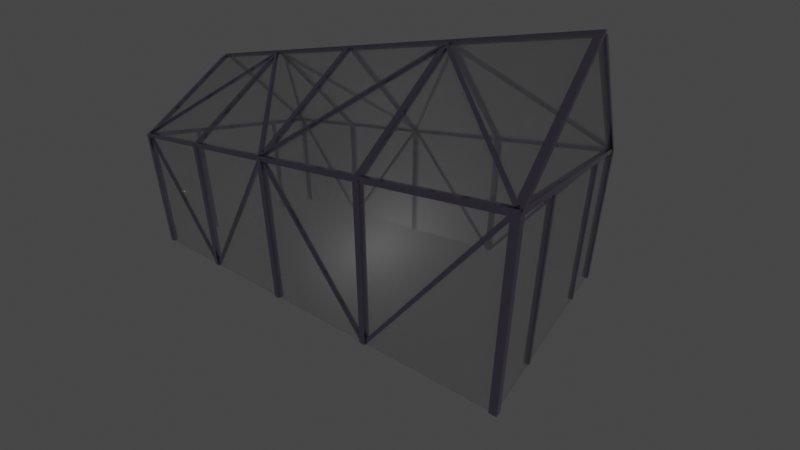 # Source: greenhouse.blend  (saved by Blender 3.0.42; exported with 4.5.12 LTS)
import bpy
from mathutils import Matrix  # noqa: F401  (used for matrix-valued properties, if any)

bpy.ops.wm.read_factory_settings(use_empty=True)
scene = bpy.context.scene
scene.name = 'Scene'

# ---- collections
col_collection = bpy.data.collections.new('Collection'); scene.collection.children.link(col_collection)

# ---- materials (node trees are filled in below, after node groups)
mat_metal = bpy.data.materials.new('metal')
mat_metal.alpha_threshold = 0.0
mat_metal.use_transparent_shadow = False
mat_metal.line_color = (0.0, 0.0, 0.0, 1.0)
mat_window = bpy.data.materials.new('window')
mat_window.use_transparent_shadow = False

# ---- material node trees
mat_metal.use_nodes = True; mat_metal.node_tree.nodes.clear()
_N = mat_metal.node_tree.nodes; _L = mat_metal.node_tree.links
n0 = _N.new('ShaderNodeOutputMaterial'); n0.name = 'Material Output'; n0.location = (300, 300)
n1 = _N.new('ShaderNodeBsdfPrincipled'); n1.name = 'Principled BSDF'; n1.location = (10, 300)
n1.distribution = 'GGX'
n1.subsurface_method = 'RANDOM_WALK_SKIN'
n1.inputs[0].default_value = (0.366, 0.3287, 0.4666, 1.0)
n1.inputs[1].default_value = 1.0
n1.inputs[2].default_value = 0.01364
n1.inputs[3].default_value = 1.45
n1.inputs[27].default_value = (0.0, 0.0, 0.0, 1.0)
n1.inputs[28].default_value = 1.0
_L.new(n1.outputs[0], n0.inputs[0])
n0.is_active_output = True
mat_window.use_nodes = True; mat_window.node_tree.nodes.clear()
_N = mat_window.node_tree.nodes; _L = mat_window.node_tree.links
n0 = _N.new('ShaderNodeBsdfPrincipled'); n0.name = 'Principled BSDF'; n0.location = (10, 300)
n0.distribution = 'GGX'
n0.subsurface_method = 'RANDOM_WALK_SKIN'
n0.inputs[2].default_value = 0.75
n0.inputs[3].default_value = 1.45
n0.inputs[4].default_value = 0.2864
n0.inputs[18].default_value = 0.4682
n0.inputs[19].default_value = 0.08409
n0.inputs[20].default_value = 0.01636
n0.inputs[27].default_value = (0.0, 0.0, 0.0, 1.0)
n0.inputs[28].default_value = 1.0
n1 = _N.new('ShaderNodeOutputMaterial'); n1.name = 'Material Output'; n1.location = (300, 300)
_L.new(n0.outputs[0], n1.inputs[0])
n1.is_active_output = True

# ---- world
world_world = bpy.data.worlds.new('World'); scene.world = world_world
world_world.use_nodes = True; world_world.node_tree.nodes.clear()
_N = world_world.node_tree.nodes; _L = world_world.node_tree.links
n0 = _N.new('ShaderNodeOutputWorld'); n0.name = 'World Output'; n0.location = (300, 300)
n1 = _N.new('ShaderNodeBackground'); n1.name = 'Background'; n1.location = (10, 300)
n1.inputs[0].default_value = (0.05088, 0.05088, 0.05088, 1.0)
_L.new(n1.outputs[0], n0.inputs[0])
n0.is_active_output = True
world_world.color = (0.05088, 0.05088, 0.05088)
world_world.use_sun_shadow = False
world_world.sun_shadow_jitter_overblur = 0.0

# ---- cameras
cam_camera = bpy.data.cameras.new('Camera')
cam_camera.clip_end = 100.0
cam_camera.lens = 17.21
cam_camera.ortho_scale = 7.314

# ---- lights
light_light = bpy.data.lights.new('Light', 'POINT')
light_light.transmission_factor = 0.0
light_light.energy = 1000.0
light_light.shadow_soft_size = 0.1
light_light.shadow_maximum_resolution = 0.006
light_light.use_absolute_resolution = True

# ---- meshes
me_cube = bpy.data.meshes.new('Cube')
me_cube.from_pydata([(1.0, 1.0, 1.0), (1.0, 1.0, -1.0), (1.0, -1.0, 1.0), (1.0, -1.0, -1.0), (-1.0, 1.0, 1.0), (-1.0, 1.0, -1.0), (-1.0, -1.0, 1.0), (-1.0, -1.0, -1.0), (1.0, -40.04, 2.333), (-1.0, -40.04, 2.333), (1.0, -38.04, 2.333), (-1.0, -38.04, 2.333)], [], [(4, 6, 9, 11), (3, 2, 6, 7), (7, 6, 4, 5), (5, 1, 3, 7), (1, 0, 2, 3), (5, 4, 0, 1), (10, 11, 9, 8), (2, 0, 10, 8), (0, 4, 11, 10), (6, 2, 8, 9)])
_uv = me_cube.uv_layers.new(name='UVMap')
_uv.uv.foreach_set('vector', [0.625, 0.25, 0.625, 0.0, 0.625, 0.0, 0.625, 0.25, 0.375, 0.75, 0.625, 0.75, 0.625, 1.0, 0.375, 1.0, 0.375, 0.0, 0.625, 0.0, 0.625, 0.25, 0.375, 0.25, 0.125, 0.5, 0.375, 0.5, 0.375, 0.75, 0.125, 0.75, 0.375, 0.5, 0.625, 0.5, 0.625, 0.75, 0.375, 0.75, 0.375, 0.25, 0.625, 0.25, 0.625, 0.5, 0.375, 0.5, 0.625, 0.5, 0.875, 0.5, 0.875, 0.75, 0.625, 0.75, 0.625, 0.75, 0.625, 0.5, 0.625, 0.5, 0.625, 0.75, 0.625, 0.5, 0.625, 0.25, 0.625, 0.25, 0.625, 0.5, 0.625, 1.0, 0.625, 0.75, 0.625, 0.75, 0.625, 1.0])
me_cube.materials.append(mat_metal)
me_cube.use_remesh_preserve_volume = False
me_cube.use_remesh_preserve_attributes = False
me_cube.use_mirror_vertex_groups = False
me_cube.update()
me_cube_001 = bpy.data.meshes.new('Cube.001')
me_cube_001.from_pydata([(-1.0, -1.0, -1.0), (-1.0, -1.0, 1.0), (-1.0, 1.0, -1.0), (-1.0, 1.0, 1.0), (1.0, -1.0, -1.0), (1.0, -1.0, 1.0), (1.0, 1.0, -1.0), (1.0, 1.0, 1.0)], [], [(0, 1, 3, 2), (2, 3, 7, 6), (6, 7, 5, 4), (4, 5, 1, 0), (2, 6, 4, 0), (7, 3, 1, 5)])
_uv = me_cube_001.uv_layers.new(name='UVMap')
_uv.uv.foreach_set('vector', [0.375, 0.0, 0.625, 0.0, 0.625, 0.25, 0.375, 0.25, 0.375, 0.25, 0.625, 0.25, 0.625, 0.5, 0.375, 0.5, 0.375, 0.5, 0.625, 0.5, 0.625, 0.75, 0.375, 0.75, 0.375, 0.75, 0.625, 0.75, 0.625, 1.0, 0.375, 1.0, 0.125, 0.5, 0.375, 0.5, 0.375, 0.75, 0.125, 0.75, 0.625, 0.5, 0.875, 0.5, 0.875, 0.75, 0.625, 0.75])
me_cube_001.materials.append(mat_metal)
me_cube_001.use_remesh_fix_poles = True
me_cube_001.use_remesh_preserve_attributes = False
me_cube_001.update()
me_cube_002 = bpy.data.meshes.new('Cube.002')
me_cube_002.from_pydata([(-1.0, -1.0, -1.0), (-1.0, -1.0, 1.0), (-1.0, 1.0, -1.0), (-1.0, 1.0, 1.0), (1.0, -1.0, -1.0), (1.0, -1.0, 1.0), (1.0, 1.0, -1.0), (1.0, 1.0, 1.0)], [], [(0, 1, 3, 2), (2, 3, 7, 6), (6, 7, 5, 4), (4, 5, 1, 0), (2, 6, 4, 0), (7, 3, 1, 5)])
_uv = me_cube_002.uv_layers.new(name='UVMap')
_uv.uv.foreach_set('vector', [0.375, 0.0, 0.625, 0.0, 0.625, 0.25, 0.375, 0.25, 0.375, 0.25, 0.625, 0.25, 0.625, 0.5, 0.375, 0.5, 0.375, 0.5, 0.625, 0.5, 0.625, 0.75, 0.375, 0.75, 0.375, 0.75, 0.625, 0.75, 0.625, 1.0, 0.375, 1.0, 0.125, 0.5, 0.375, 0.5, 0.375, 0.75, 0.125, 0.75, 0.625, 0.5, 0.875, 0.5, 0.875, 0.75, 0.625, 0.75])
me_cube_002.materials.append(mat_metal)
me_cube_002.use_remesh_fix_poles = True
me_cube_002.use_remesh_preserve_attributes = False
me_cube_002.update()
me_cube_003 = bpy.data.meshes.new('Cube.003')
me_cube_003.from_pydata([(-1.0, -1.0, -1.0), (-1.0, -1.0, 1.0), (-1.0, 1.0, -1.0), (-1.0, 1.0, 1.0), (1.0, -1.0, -1.0), (1.0, -1.0, 1.0), (1.0, 1.0, -1.0), (1.0, 1.0, 1.0)], [], [(0, 1, 3, 2), (2, 3, 7, 6), (6, 7, 5, 4), (4, 5, 1, 0), (2, 6, 4, 0), (7, 3, 1, 5)])
_uv = me_cube_003.uv_layers.new(name='UVMap')
_uv.uv.foreach_set('vector', [0.375, 0.0, 0.625, 0.0, 0.625, 0.25, 0.375, 0.25, 0.375, 0.25, 0.625, 0.25, 0.625, 0.5, 0.375, 0.5, 0.375, 0.5, 0.625, 0.5, 0.625, 0.75, 0.375, 0.75, 0.375, 0.75, 0.625, 0.75, 0.625, 1.0, 0.375, 1.0, 0.125, 0.5, 0.375, 0.5, 0.375, 0.75, 0.125, 0.75, 0.625, 0.5, 0.875, 0.5, 0.875, 0.75, 0.625, 0.75])
me_cube_003.materials.append(mat_metal)
me_cube_003.use_remesh_fix_poles = True
me_cube_003.use_remesh_preserve_attributes = False
me_cube_003.update()
me_cube_004 = bpy.data.meshes.new('Cube.004')
me_cube_004.from_pydata([(-1.0, -1.0, -1.0), (-1.0, -1.0, 1.0), (-1.0, 1.0, -1.0), (-1.0, 1.0, 1.0), (1.0, -1.0, -1.0), (1.0, -1.0, 1.0), (1.0, 1.0, -1.0), (1.0, 1.0, 1.0)], [], [(0, 1, 3, 2), (2, 3, 7, 6), (6, 7, 5, 4), (4, 5, 1, 0), (2, 6, 4, 0), (7, 3, 1, 5)])
_uv = me_cube_004.uv_layers.new(name='UVMap')
_uv.uv.foreach_set('vector', [0.375, 0.0, 0.625, 0.0, 0.625, 0.25, 0.375, 0.25, 0.375, 0.25, 0.625, 0.25, 0.625, 0.5, 0.375, 0.5, 0.375, 0.5, 0.625, 0.5, 0.625, 0.75, 0.375, 0.75, 0.375, 0.75, 0.625, 0.75, 0.625, 1.0, 0.375, 1.0, 0.125, 0.5, 0.375, 0.5, 0.375, 0.75, 0.125, 0.75, 0.625, 0.5, 0.875, 0.5, 0.875, 0.75, 0.625, 0.75])
me_cube_004.materials.append(mat_metal)
me_cube_004.use_remesh_fix_poles = True
me_cube_004.use_remesh_preserve_attributes = False
me_cube_004.update()
me_cube_005 = bpy.data.meshes.new('Cube.005')
me_cube_005.from_pydata([(-1.0, -1.0, -1.0), (-1.0, -1.0, 1.0), (-1.0, 1.0, -1.0), (-1.0, 1.0, 1.0), (1.0, -1.0, -1.0), (1.0, -1.0, 1.0), (1.0, 1.0, -1.0), (1.0, 1.0, 1.0)], [], [(0, 1, 3, 2), (2, 3, 7, 6), (6, 7, 5, 4), (4, 5, 1, 0), (2, 6, 4, 0), (7, 3, 1, 5)])
_uv = me_cube_005.uv_layers.new(name='UVMap')
_uv.uv.foreach_set('vector', [0.375, 0.0, 0.625, 0.0, 0.625, 0.25, 0.375, 0.25, 0.375, 0.25, 0.625, 0.25, 0.625, 0.5, 0.375, 0.5, 0.375, 0.5, 0.625, 0.5, 0.625, 0.75, 0.375, 0.75, 0.375, 0.75, 0.625, 0.75, 0.625, 1.0, 0.375, 1.0, 0.125, 0.5, 0.375, 0.5, 0.375, 0.75, 0.125, 0.75, 0.625, 0.5, 0.875, 0.5, 0.875, 0.75, 0.625, 0.75])
me_cube_005.materials.append(mat_metal)
me_cube_005.use_remesh_fix_poles = True
me_cube_005.use_remesh_preserve_attributes = False
me_cube_005.update()
me_cube_006 = bpy.data.meshes.new('Cube.006')
me_cube_006.from_pydata([(-1.0, -1.0, -1.0), (-1.0, -1.0, 1.0), (-1.0, 1.0, -1.0), (-1.0, 1.0, 1.0), (1.0, -1.0, -1.0), (1.0, -1.0, 1.0), (1.0, 1.0, -1.0), (1.0, 1.0, 1.0)], [], [(0, 1, 3, 2), (2, 3, 7, 6), (6, 7, 5, 4), (4, 5, 1, 0), (2, 6, 4, 0), (7, 3, 1, 5)])
_uv = me_cube_006.uv_layers.new(name='UVMap')
_uv.uv.foreach_set('vector', [0.375, 0.0, 0.625, 0.0, 0.625, 0.25, 0.375, 0.25, 0.375, 0.25, 0.625, 0.25, 0.625, 0.5, 0.375, 0.5, 0.375, 0.5, 0.625, 0.5, 0.625, 0.75, 0.375, 0.75, 0.375, 0.75, 0.625, 0.75, 0.625, 1.0, 0.375, 1.0, 0.125, 0.5, 0.375, 0.5, 0.375, 0.75, 0.125, 0.75, 0.625, 0.5, 0.875, 0.5, 0.875, 0.75, 0.625, 0.75])
me_cube_006.materials.append(mat_metal)
me_cube_006.use_remesh_fix_poles = True
me_cube_006.use_remesh_preserve_attributes = False
me_cube_006.update()
me_cube_007 = bpy.data.meshes.new('Cube.007')
me_cube_007.from_pydata([(-1.0, -1.0, -1.0), (-1.0, -1.0, 1.0), (-1.0, 1.0, -1.0), (-1.0, 1.0, 1.0), (1.0, -1.0, -1.0), (1.0, -1.0, 1.0), (1.0, 1.0, -1.0), (1.0, 1.0, 1.0)], [], [(0, 1, 3, 2), (2, 3, 7, 6), (6, 7, 5, 4), (4, 5, 1, 0), (2, 6, 4, 0), (7, 3, 1, 5)])
_uv = me_cube_007.uv_layers.new(name='UVMap')
_uv.uv.foreach_set('vector', [0.375, 0.0, 0.625, 0.0, 0.625, 0.25, 0.375, 0.25, 0.375, 0.25, 0.625, 0.25, 0.625, 0.5, 0.375, 0.5, 0.375, 0.5, 0.625, 0.5, 0.625, 0.75, 0.375, 0.75, 0.375, 0.75, 0.625, 0.75, 0.625, 1.0, 0.375, 1.0, 0.125, 0.5, 0.375, 0.5, 0.375, 0.75, 0.125, 0.75, 0.625, 0.5, 0.875, 0.5, 0.875, 0.75, 0.625, 0.75])
me_cube_007.materials.append(mat_metal)
me_cube_007.use_remesh_fix_poles = True
me_cube_007.use_remesh_preserve_attributes = False
me_cube_007.update()
me_cube_008 = bpy.data.meshes.new('Cube.008')
me_cube_008.from_pydata([(-1.0, -1.0, -1.0), (-1.0, -1.0, 1.0), (-1.0, 1.0, -1.0), (-1.0, 1.0, 1.0), (1.0, -1.0, -1.0), (1.0, -1.0, 1.0), (1.0, 1.0, -1.0), (1.0, 1.0, 1.0)], [], [(0, 1, 3, 2), (2, 3, 7, 6), (6, 7, 5, 4), (4, 5, 1, 0), (2, 6, 4, 0), (7, 3, 1, 5)])
_uv = me_cube_008.uv_layers.new(name='UVMap')
_uv.uv.foreach_set('vector', [0.375, 0.0, 0.625, 0.0, 0.625, 0.25, 0.375, 0.25, 0.375, 0.25, 0.625, 0.25, 0.625, 0.5, 0.375, 0.5, 0.375, 0.5, 0.625, 0.5, 0.625, 0.75, 0.375, 0.75, 0.375, 0.75, 0.625, 0.75, 0.625, 1.0, 0.375, 1.0, 0.125, 0.5, 0.375, 0.5, 0.375, 0.75, 0.125, 0.75, 0.625, 0.5, 0.875, 0.5, 0.875, 0.75, 0.625, 0.75])
me_cube_008.materials.append(mat_metal)
me_cube_008.use_remesh_fix_poles = True
me_cube_008.use_remesh_preserve_attributes = False
me_cube_008.update()
me_cube_009 = bpy.data.meshes.new('Cube.009')
me_cube_009.from_pydata([(-1.0, -1.0, -1.0), (-1.0, -1.0, 1.0), (-1.0, 1.0, -1.0), (-1.0, 1.0, 1.0), (1.0, -1.0, -1.0), (1.0, -1.0, 1.0), (1.0, 1.0, -1.0), (1.0, 1.0, 1.0)], [], [(0, 1, 3, 2), (2, 3, 7, 6), (6, 7, 5, 4), (4, 5, 1, 0), (2, 6, 4, 0), (7, 3, 1, 5)])
_uv = me_cube_009.uv_layers.new(name='UVMap')
_uv.uv.foreach_set('vector', [0.375, 0.0, 0.625, 0.0, 0.625, 0.25, 0.375, 0.25, 0.375, 0.25, 0.625, 0.25, 0.625, 0.5, 0.375, 0.5, 0.375, 0.5, 0.625, 0.5, 0.625, 0.75, 0.375, 0.75, 0.375, 0.75, 0.625, 0.75, 0.625, 1.0, 0.375, 1.0, 0.125, 0.5, 0.375, 0.5, 0.375, 0.75, 0.125, 0.75, 0.625, 0.5, 0.875, 0.5, 0.875, 0.75, 0.625, 0.75])
me_cube_009.materials.append(mat_metal)
me_cube_009.use_remesh_fix_poles = True
me_cube_009.use_remesh_preserve_attributes = False
me_cube_009.update()
me_cube_010 = bpy.data.meshes.new('Cube.010')
me_cube_010.from_pydata([(-1.0, -1.0, -1.0), (-1.0, -1.0, 1.0), (-1.0, 1.0, -1.0), (-1.0, 1.0, 1.0), (1.0, -1.0, -1.0), (1.0, -1.0, 1.0), (1.0, 1.0, -1.0), (1.0, 1.0, 1.0)], [], [(0, 1, 3, 2), (2, 3, 7, 6), (6, 7, 5, 4), (4, 5, 1, 0), (2, 6, 4, 0), (7, 3, 1, 5)])
_uv = me_cube_010.uv_layers.new(name='UVMap')
_uv.uv.foreach_set('vector', [0.375, 0.0, 0.625, 0.0, 0.625, 0.25, 0.375, 0.25, 0.375, 0.25, 0.625, 0.25, 0.625, 0.5, 0.375, 0.5, 0.375, 0.5, 0.625, 0.5, 0.625, 0.75, 0.375, 0.75, 0.375, 0.75, 0.625, 0.75, 0.625, 1.0, 0.375, 1.0, 0.125, 0.5, 0.375, 0.5, 0.375, 0.75, 0.125, 0.75, 0.625, 0.5, 0.875, 0.5, 0.875, 0.75, 0.625, 0.75])
me_cube_010.materials.append(mat_metal)
me_cube_010.use_remesh_fix_poles = True
me_cube_010.use_remesh_preserve_attributes = False
me_cube_010.update()
me_cube_011 = bpy.data.meshes.new('Cube.011')
me_cube_011.from_pydata([(-1.0, -1.0, -1.0), (-1.0, -1.0, 1.0), (-1.0, 1.0, -1.0), (-1.0, 1.0, 1.0), (1.0, -1.0, -1.0), (1.0, -1.0, 1.0), (1.0, 1.0, -1.0), (1.0, 1.0, 1.0)], [], [(0, 1, 3, 2), (2, 3, 7, 6), (6, 7, 5, 4), (4, 5, 1, 0), (2, 6, 4, 0), (7, 3, 1, 5)])
_uv = me_cube_011.uv_layers.new(name='UVMap')
_uv.uv.foreach_set('vector', [0.375, 0.0, 0.625, 0.0, 0.625, 0.25, 0.375, 0.25, 0.375, 0.25, 0.625, 0.25, 0.625, 0.5, 0.375, 0.5, 0.375, 0.5, 0.625, 0.5, 0.625, 0.75, 0.375, 0.75, 0.375, 0.75, 0.625, 0.75, 0.625, 1.0, 0.375, 1.0, 0.125, 0.5, 0.375, 0.5, 0.375, 0.75, 0.125, 0.75, 0.625, 0.5, 0.875, 0.5, 0.875, 0.75, 0.625, 0.75])
me_cube_011.materials.append(mat_window)
me_cube_011.use_remesh_fix_poles = True
me_cube_011.use_remesh_preserve_attributes = False
me_cube_011.update()
me_cube_012 = bpy.data.meshes.new('Cube.012')
me_cube_012.from_pydata([(-1.0, -1.0, -1.0), (-1.0, -1.0, 1.0), (-1.0, 1.0, -1.0), (-1.0, 1.0, 1.0), (1.0, -1.0, -1.0), (1.0, -1.0, 1.0), (1.0, 1.0, -1.0), (1.0, 1.0, 1.0)], [], [(0, 1, 3, 2), (2, 3, 7, 6), (6, 7, 5, 4), (4, 5, 1, 0), (2, 6, 4, 0), (7, 3, 1, 5)])
_uv = me_cube_012.uv_layers.new(name='UVMap')
_uv.uv.foreach_set('vector', [0.375, 0.0, 0.625, 0.0, 0.625, 0.25, 0.375, 0.25, 0.375, 0.25, 0.625, 0.25, 0.625, 0.5, 0.375, 0.5, 0.375, 0.5, 0.625, 0.5, 0.625, 0.75, 0.375, 0.75, 0.375, 0.75, 0.625, 0.75, 0.625, 1.0, 0.375, 1.0, 0.125, 0.5, 0.375, 0.5, 0.375, 0.75, 0.125, 0.75, 0.625, 0.5, 0.875, 0.5, 0.875, 0.75, 0.625, 0.75])
me_cube_012.materials.append(mat_window)
me_cube_012.use_remesh_fix_poles = True
me_cube_012.use_remesh_preserve_attributes = False
me_cube_012.update()
me_cube_013 = bpy.data.meshes.new('Cube.013')
me_cube_013.from_pydata([(-1.0, -1.0, -1.0), (-1.0, -1.0, 1.0), (-1.0, 1.0, -1.0), (-1.0, 1.0, 1.0), (1.0, -1.0, -1.0), (1.0, -1.0, 1.0), (1.0, 1.0, -1.0), (1.0, 1.0, 1.0)], [], [(0, 1, 3, 2), (2, 3, 7, 6), (6, 7, 5, 4), (4, 5, 1, 0), (2, 6, 4, 0), (7, 3, 1, 5)])
_uv = me_cube_013.uv_layers.new(name='UVMap')
_uv.uv.foreach_set('vector', [0.375, 0.0, 0.625, 0.0, 0.625, 0.25, 0.375, 0.25, 0.375, 0.25, 0.625, 0.25, 0.625, 0.5, 0.375, 0.5, 0.375, 0.5, 0.625, 0.5, 0.625, 0.75, 0.375, 0.75, 0.375, 0.75, 0.625, 0.75, 0.625, 1.0, 0.375, 1.0, 0.125, 0.5, 0.375, 0.5, 0.375, 0.75, 0.125, 0.75, 0.625, 0.5, 0.875, 0.5, 0.875, 0.75, 0.625, 0.75])
me_cube_013.materials.append(mat_window)
me_cube_013.use_remesh_fix_poles = True
me_cube_013.use_remesh_preserve_attributes = False
me_cube_013.update()
me_cube_014 = bpy.data.meshes.new('Cube.014')
me_cube_014.from_pydata([(-1.0, -1.0, -1.0), (0.0101, -1.0, 1.0), (-1.0, 1.0, -1.0), (0.0101, 1.0, 1.0), (1.0, -1.0, -1.0), (-0.0101, -1.0, 1.0), (1.0, 1.0, -1.0), (-0.0101, 1.0, 1.0)], [], [(0, 1, 3, 2), (2, 3, 7, 6), (6, 7, 5, 4), (4, 5, 1, 0), (2, 6, 4, 0), (7, 3, 1, 5)])
_uv = me_cube_014.uv_layers.new(name='UVMap')
_uv.uv.foreach_set('vector', [0.375, 0.0, 0.625, 0.0, 0.625, 0.25, 0.375, 0.25, 0.375, 0.25, 0.625, 0.25, 0.625, 0.5, 0.375, 0.5, 0.375, 0.5, 0.625, 0.5, 0.625, 0.75, 0.375, 0.75, 0.375, 0.75, 0.625, 0.75, 0.625, 1.0, 0.375, 1.0, 0.125, 0.5, 0.375, 0.5, 0.375, 0.75, 0.125, 0.75, 0.625, 0.5, 0.875, 0.5, 0.875, 0.75, 0.625, 0.75])
me_cube_014.materials.append(mat_window)
me_cube_014.use_remesh_fix_poles = True
me_cube_014.use_remesh_preserve_attributes = False
me_cube_014.update()

# ---- objects
ob_a_frame0 = bpy.data.objects.new('a-frame0', me_cube)
ob_light = bpy.data.objects.new('Light', light_light)
ob_camera = bpy.data.objects.new('Camera', cam_camera)
ob_a_frame1 = bpy.data.objects.new('a-frame1', me_cube)
ob_a_frame2 = bpy.data.objects.new('a-frame2', me_cube)
ob_a_frame3 = bpy.data.objects.new('a-frame3', me_cube)
ob_a_frame4 = bpy.data.objects.new('a-frame4', me_cube)
ob_long_side_horizontal = bpy.data.objects.new('long-side-horizontal', me_cube_001)
ob_lower_cross0 = bpy.data.objects.new('lower-cross0', me_cube_002)
ob_lower_cross1 = bpy.data.objects.new('lower-cross1', me_cube_003)
ob_lower_cross2 = bpy.data.objects.new('lower-cross2', me_cube_004)
ob_lower_cross3 = bpy.data.objects.new('lower-cross3', me_cube_005)
ob_upper_cross0 = bpy.data.objects.new('upper-cross0', me_cube_006)
ob_top_horizontal = bpy.data.objects.new('top-horizontal', me_cube_007)
ob_upper_cross1 = bpy.data.objects.new('upper-cross1', me_cube_008)
ob_upper_cross2 = bpy.data.objects.new('upper-cross2', me_cube_006)
ob_upper_cross3 = bpy.data.objects.new('upper-cross3', me_cube_008)
ob_short_side_horizontal = bpy.data.objects.new('short-side-horizontal', me_cube_009)
ob_short_side_verticle = bpy.data.objects.new('short-side-verticle', me_cube_010)
ob_cube = bpy.data.objects.new('Cube', me_cube_011)
ob_cube_001 = bpy.data.objects.new('Cube.001', me_cube_011)
ob_cube_002 = bpy.data.objects.new('Cube.002', me_cube_011)
ob_cube_003 = bpy.data.objects.new('Cube.003', me_cube_011)
ob_cube_008 = bpy.data.objects.new('Cube.008', me_cube_012)
ob_cube_004 = bpy.data.objects.new('Cube.004', me_cube_012)
ob_cube_005 = bpy.data.objects.new('Cube.005', me_cube_012)
ob_cube_006 = bpy.data.objects.new('Cube.006', me_cube_012)
ob_cube_007 = bpy.data.objects.new('Cube.007', me_cube_013)
ob_cube_009 = bpy.data.objects.new('Cube.009', me_cube_014)

# ---- transforms, parenting, visibility, modifiers, constraints
ob_a_frame0.location = (0.0, 10.0, 6.0)
ob_a_frame0.scale = (0.25, 0.25, 6.0)
ob_a_frame0.lock_rotations_4d = False
ob_a_frame0.empty_display_type = 'ARROWS'
ob_a_frame0.lineart.crease_threshold = 0.0
_m = ob_a_frame0.modifiers.new('Mirror', 'MIRROR')
_m.use_axis = (False, True, False)
_m.mirror_object = ob_light
ob_light.location = (0.0, 0.0, 0.0)
ob_light.lock_rotations_4d = False
ob_light.empty_display_type = 'ARROWS'
ob_light.color = (0.0, 0.0, 0.0, 0.0)
ob_light.lineart.crease_threshold = 0.0
ob_camera.location = (25.83, -26.19, 17.74)
ob_camera.rotation_euler = (1.2, 3.538e-07, 0.6613)
ob_camera.lock_rotations_4d = False
ob_camera.empty_display_type = 'ARROWS'
ob_camera.color = (0.0, 0.0, 0.0, 0.0)
ob_camera.display_type = 'WIRE'
ob_camera.lineart.crease_threshold = 0.0
ob_a_frame1.location = (-10.0, 10.0, 6.0)
ob_a_frame1.scale = (0.25, 0.25, 6.0)
ob_a_frame1.lock_rotations_4d = False
ob_a_frame1.empty_display_type = 'ARROWS'
ob_a_frame1.lineart.crease_threshold = 0.0
_m = ob_a_frame1.modifiers.new('Mirror', 'MIRROR')
_m.use_axis = (False, True, False)
_m.mirror_object = ob_light
ob_a_frame2.location = (-20.0, 10.0, 6.0)
ob_a_frame2.scale = (0.25, 0.25, 6.0)
ob_a_frame2.lock_rotations_4d = False
ob_a_frame2.empty_display_type = 'ARROWS'
ob_a_frame2.lineart.crease_threshold = 0.0
_m = ob_a_frame2.modifiers.new('Mirror', 'MIRROR')
_m.use_axis = (False, True, False)
_m.mirror_object = ob_light
ob_a_frame3.location = (10.0, 10.0, 6.0)
ob_a_frame3.scale = (0.25, 0.25, 6.0)
ob_a_frame3.lock_rotations_4d = False
ob_a_frame3.empty_display_type = 'ARROWS'
ob_a_frame3.lineart.crease_threshold = 0.0
_m = ob_a_frame3.modifiers.new('Mirror', 'MIRROR')
_m.use_axis = (False, True, False)
_m.mirror_object = ob_light
ob_a_frame4.location = (20.0, 10.0, 6.0)
ob_a_frame4.scale = (0.25, 0.25, 6.0)
ob_a_frame4.lock_rotations_4d = False
ob_a_frame4.empty_display_type = 'ARROWS'
ob_a_frame4.lineart.crease_threshold = 0.0
_m = ob_a_frame4.modifiers.new('Mirror', 'MIRROR')
_m.use_axis = (False, True, False)
_m.mirror_object = ob_light
ob_long_side_horizontal.location = (0.0, 10.0, 12.0)
ob_long_side_horizontal.scale = (20.21, 0.2052, 0.2052)
_m = ob_long_side_horizontal.modifiers.new('Mirror', 'MIRROR')
_m.use_axis = (False, True, False)
_m.mirror_object = ob_light
ob_lower_cross0.location = (15.0, 10.0, 6.0)
ob_lower_cross0.rotation_euler = (0.0, -0.8825, 0.0)
ob_lower_cross0.scale = (7.8, 0.1404, 0.1404)
_m = ob_lower_cross0.modifiers.new('Mirror', 'MIRROR')
_m.use_axis = (False, True, False)
_m.mirror_object = ob_light
ob_lower_cross1.location = (5.0, 10.0, 6.0)
ob_lower_cross1.rotation_euler = (0.0, 0.8825, 0.0)
ob_lower_cross1.scale = (7.8, 0.14, 0.14)
_m = ob_lower_cross1.modifiers.new('Mirror', 'MIRROR')
_m.use_axis = (False, True, False)
_m.mirror_object = ob_light
ob_lower_cross2.location = (-5.0, 10.0, 6.0)
ob_lower_cross2.rotation_euler = (0.0, -0.8825, 0.0)
ob_lower_cross2.scale = (7.8, 0.14, 0.14)
_m = ob_lower_cross2.modifiers.new('Mirror', 'MIRROR')
_m.use_axis = (False, True, False)
_m.mirror_object = ob_light
ob_lower_cross3.location = (-15.0, 10.0, 6.0)
ob_lower_cross3.rotation_euler = (0.0, 0.8825, 0.0)
ob_lower_cross3.scale = (7.8, 0.14, 0.14)
_m = ob_lower_cross3.modifiers.new('Mirror', 'MIRROR')
_m.use_axis = (False, True, False)
_m.mirror_object = ob_light
ob_upper_cross0.location = (15.0, 5.262, 16.0)
ob_upper_cross0.rotation_euler = (1.098, 0.5099, 0.7622)
ob_upper_cross0.scale = (7.8, 0.1404, 0.1404)
_m = ob_upper_cross0.modifiers.new('Mirror', 'MIRROR')
_m.use_axis = (False, True, False)
_m.mirror_object = ob_light
ob_top_horizontal.location = (0.0, 0.0, 20.0)
ob_top_horizontal.scale = (20.21, 0.2052, 0.2052)
ob_upper_cross1.location = (5.0, 5.262, 16.0)
ob_upper_cross1.rotation_euler = (1.096, -0.5076, -0.7571)
ob_upper_cross1.scale = (7.8, 0.1404, 0.1404)
_m = ob_upper_cross1.modifiers.new('Mirror', 'MIRROR')
_m.use_axis = (False, True, False)
_m.mirror_object = ob_light
ob_upper_cross2.location = (-5.0, 5.262, 16.0)
ob_upper_cross2.rotation_euler = (1.098, 0.5099, 0.7622)
ob_upper_cross2.scale = (7.8, 0.1404, 0.1404)
_m = ob_upper_cross2.modifiers.new('Mirror', 'MIRROR')
_m.use_axis = (False, True, False)
_m.mirror_object = ob_light
ob_upper_cross3.location = (-15.0, 5.262, 16.0)
ob_upper_cross3.rotation_euler = (1.096, -0.5076, -0.7571)
ob_upper_cross3.scale = (7.8, 0.1404, 0.1404)
_m = ob_upper_cross3.modifiers.new('Mirror', 'MIRROR')
_m.use_axis = (False, True, False)
_m.mirror_object = ob_light
ob_short_side_horizontal.location = (20.0, 0.0, 12.0)
ob_short_side_horizontal.scale = (0.205, 9.9, 0.2052)
_m = ob_short_side_horizontal.modifiers.new('Mirror', 'MIRROR')
_m.mirror_object = ob_light
ob_short_side_verticle.location = (20.0, 5.0, 6.0)
ob_short_side_verticle.scale = (0.19, 0.19, 5.9)
_m = ob_short_side_verticle.modifiers.new('Mirror', 'MIRROR')
_m.use_axis = (True, True, False)
_m.mirror_object = ob_light
ob_cube.location = (-5.0, 10.0, 6.0)
ob_cube.scale = (4.95, 0.1, 6.0)
_m = ob_cube.modifiers.new('Mirror', 'MIRROR')
_m.use_axis = (False, True, False)
_m.mirror_object = ob_light
ob_cube_001.location = (-15.0, 10.0, 6.0)
ob_cube_001.scale = (4.95, 0.1, 6.0)
_m = ob_cube_001.modifiers.new('Mirror', 'MIRROR')
_m.use_axis = (False, True, False)
_m.mirror_object = ob_light
ob_cube_002.location = (5.0, 10.0, 6.0)
ob_cube_002.scale = (4.95, 0.1, 6.0)
_m = ob_cube_002.modifiers.new('Mirror', 'MIRROR')
_m.use_axis = (False, True, False)
_m.mirror_object = ob_light
ob_cube_003.location = (15.0, 10.0, 6.0)
ob_cube_003.scale = (4.95, 0.1, 6.0)
_m = ob_cube_003.modifiers.new('Mirror', 'MIRROR')
_m.use_axis = (False, True, False)
_m.mirror_object = ob_light
ob_cube_008.location = (-15.0, -5.093, 16.05)
ob_cube_008.rotation_euler = (-0.8901, -0.0, 0.0)
ob_cube_008.scale = (4.95, 0.1, 6.396)
_m = ob_cube_008.modifiers.new('Mirror', 'MIRROR')
_m.use_axis = (False, True, False)
_m.mirror_object = ob_light
ob_cube_004.location = (-5.0, -5.093, 16.05)
ob_cube_004.rotation_euler = (-0.8901, -0.0, 0.0)
ob_cube_004.scale = (4.95, 0.1, 6.396)
_m = ob_cube_004.modifiers.new('Mirror', 'MIRROR')
_m.use_axis = (False, True, False)
_m.mirror_object = ob_light
ob_cube_005.location = (5.0, -5.093, 16.05)
ob_cube_005.rotation_euler = (-0.8901, -0.0, 0.0)
ob_cube_005.scale = (4.95, 0.1, 6.396)
_m = ob_cube_005.modifiers.new('Mirror', 'MIRROR')
_m.use_axis = (False, True, False)
_m.mirror_object = ob_light
ob_cube_006.location = (15.0, -5.093, 16.05)
ob_cube_006.rotation_euler = (-0.8901, -0.0, 0.0)
ob_cube_006.scale = (4.95, 0.1, 6.396)
_m = ob_cube_006.modifiers.new('Mirror', 'MIRROR')
_m.use_axis = (False, True, False)
_m.mirror_object = ob_light
ob_cube_007.location = (20.0, 0.0, 6.0)
ob_cube_007.rotation_euler = (0.0, -0.0, 1.571)
ob_cube_007.scale = (9.9, 0.1, 6.0)
_m = ob_cube_007.modifiers.new('Mirror', 'MIRROR')
_m.mirror_object = ob_light
ob_cube_009.location = (20.0, 0.0, 16.0)
ob_cube_009.rotation_euler = (0.0, -0.0, 1.571)
ob_cube_009.scale = (9.9, 0.1, 3.9)
_m = ob_cube_009.modifiers.new('Mirror', 'MIRROR')
_m.mirror_object = ob_light

# ---- collection membership
col_collection.objects.link(ob_a_frame0)
col_collection.objects.link(ob_light)
col_collection.objects.link(ob_camera)
col_collection.objects.link(ob_a_frame1)
col_collection.objects.link(ob_a_frame2)
col_collection.objects.link(ob_a_frame3)
col_collection.objects.link(ob_a_frame4)
col_collection.objects.link(ob_long_side_horizontal)
col_collection.objects.link(ob_lower_cross0)
col_collection.objects.link(ob_lower_cross1)
col_collection.objects.link(ob_lower_cross2)
col_collection.objects.link(ob_lower_cross3)
col_collection.objects.link(ob_upper_cross0)
col_collection.objects.link(ob_top_horizontal)
col_collection.objects.link(ob_upper_cross1)
col_collection.objects.link(ob_upper_cross2)
col_collection.objects.link(ob_upper_cross3)
col_collection.objects.link(ob_short_side_horizontal)
col_collection.objects.link(ob_short_side_verticle)
col_collection.objects.link(ob_cube)
col_collection.objects.link(ob_cube_001)
col_collection.objects.link(ob_cube_002)
col_collection.objects.link(ob_cube_003)
col_collection.objects.link(ob_cube_008)
col_collection.objects.link(ob_cube_004)
col_collection.objects.link(ob_cube_005)
col_collection.objects.link(ob_cube_006)
col_collection.objects.link(ob_cube_007)
col_collection.objects.link(ob_cube_009)

# ---- scene / render settings (as saved in the file)
scene.camera = ob_camera
scene.frame_start = 1; scene.frame_end = 250; scene.frame_set(1)
scene.render.engine = 'BLENDER_EEVEE_NEXT'
scene.cycles.sampling_pattern = 'TABULATED_SOBOL'
scene.cycles.use_light_tree = False
scene.view_settings.view_transform = 'Filmic'
bpy.context.view_layer.update()
